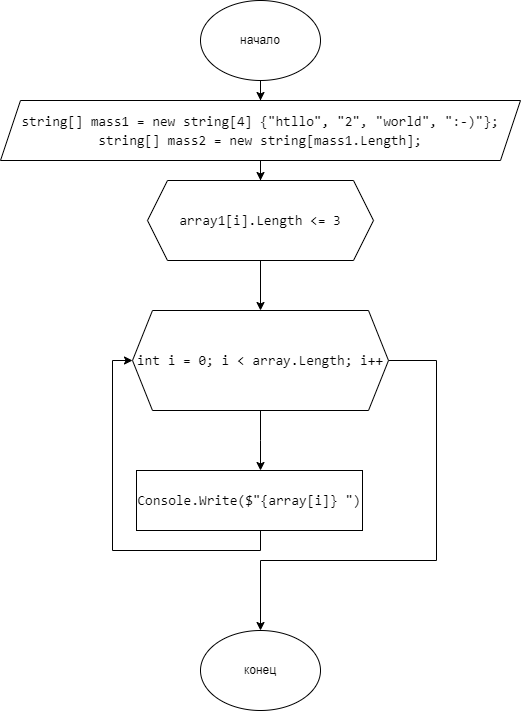

The diagram above was exported from draw.io. Its source (the exported page's mxGraphModel, read from the mxfile embedded in the PNG):
<mxGraphModel dx="1382" dy="795" grid="1" gridSize="10" guides="1" tooltips="1" connect="1" arrows="1" fold="1" page="1" pageScale="1" pageWidth="827" pageHeight="1169" math="0" shadow="0">
  <root>
    <mxCell id="0" />
    <mxCell id="1" parent="0" />
    <mxCell id="qIgbcCKDnrmDkEb0jGwR-11" value="" style="edgeStyle=orthogonalEdgeStyle;rounded=0;orthogonalLoop=1;jettySize=auto;html=1;fontColor=#000000;" edge="1" parent="1" source="qIgbcCKDnrmDkEb0jGwR-1" target="qIgbcCKDnrmDkEb0jGwR-10">
      <mxGeometry relative="1" as="geometry" />
    </mxCell>
    <mxCell id="qIgbcCKDnrmDkEb0jGwR-1" value="начало" style="ellipse;whiteSpace=wrap;html=1;" vertex="1" parent="1">
      <mxGeometry x="354" y="30" width="120" height="80" as="geometry" />
    </mxCell>
    <mxCell id="qIgbcCKDnrmDkEb0jGwR-6" style="edgeStyle=orthogonalEdgeStyle;rounded=0;orthogonalLoop=1;jettySize=auto;html=1;entryX=0.5;entryY=0;entryDx=0;entryDy=0;fontColor=#000000;" edge="1" parent="1" source="qIgbcCKDnrmDkEb0jGwR-2" target="qIgbcCKDnrmDkEb0jGwR-5">
      <mxGeometry relative="1" as="geometry">
        <Array as="points">
          <mxPoint x="590" y="390" />
          <mxPoint x="590" y="590" />
          <mxPoint x="414" y="590" />
        </Array>
      </mxGeometry>
    </mxCell>
    <mxCell id="qIgbcCKDnrmDkEb0jGwR-7" value="" style="edgeStyle=orthogonalEdgeStyle;rounded=0;orthogonalLoop=1;jettySize=auto;html=1;fontColor=#000000;" edge="1" parent="1" source="qIgbcCKDnrmDkEb0jGwR-2" target="qIgbcCKDnrmDkEb0jGwR-3">
      <mxGeometry relative="1" as="geometry">
        <Array as="points">
          <mxPoint x="414" y="470" />
          <mxPoint x="414" y="470" />
        </Array>
      </mxGeometry>
    </mxCell>
    <mxCell id="qIgbcCKDnrmDkEb0jGwR-2" value="&lt;div style=&quot;font-family: Consolas, &amp;quot;Courier New&amp;quot;, monospace; font-size: 14px; line-height: 19px;&quot;&gt;&lt;span style=&quot;background-color: rgb(255, 255, 255);&quot;&gt;int i = 0; i &amp;lt; array.Length; i++&lt;/span&gt;&lt;/div&gt;" style="shape=hexagon;perimeter=hexagonPerimeter2;whiteSpace=wrap;html=1;fixedSize=1;fillColor=#FFFFFF;" vertex="1" parent="1">
      <mxGeometry x="286" y="340" width="256" height="100" as="geometry" />
    </mxCell>
    <mxCell id="qIgbcCKDnrmDkEb0jGwR-8" style="edgeStyle=orthogonalEdgeStyle;rounded=0;orthogonalLoop=1;jettySize=auto;html=1;entryX=0;entryY=0.5;entryDx=0;entryDy=0;fontColor=#000000;" edge="1" parent="1" source="qIgbcCKDnrmDkEb0jGwR-3" target="qIgbcCKDnrmDkEb0jGwR-2">
      <mxGeometry relative="1" as="geometry">
        <Array as="points">
          <mxPoint x="414" y="580" />
          <mxPoint x="266" y="580" />
          <mxPoint x="266" y="390" />
        </Array>
      </mxGeometry>
    </mxCell>
    <mxCell id="qIgbcCKDnrmDkEb0jGwR-3" value="&lt;div style=&quot;font-family: Consolas, &amp;quot;Courier New&amp;quot;, monospace; font-size: 14px; line-height: 19px;&quot;&gt;&lt;span style=&quot;background-color: rgb(255, 255, 255);&quot;&gt;Console.Write($&quot;{array[i]} &quot;)&lt;/span&gt;&lt;/div&gt;" style="rounded=0;whiteSpace=wrap;html=1;" vertex="1" parent="1">
      <mxGeometry x="290" y="500" width="226" height="60" as="geometry" />
    </mxCell>
    <mxCell id="qIgbcCKDnrmDkEb0jGwR-5" value="конец" style="ellipse;whiteSpace=wrap;html=1;" vertex="1" parent="1">
      <mxGeometry x="354" y="660" width="120" height="80" as="geometry" />
    </mxCell>
    <mxCell id="qIgbcCKDnrmDkEb0jGwR-15" value="" style="edgeStyle=orthogonalEdgeStyle;rounded=0;orthogonalLoop=1;jettySize=auto;html=1;fontColor=#000000;" edge="1" parent="1" source="qIgbcCKDnrmDkEb0jGwR-10" target="qIgbcCKDnrmDkEb0jGwR-13">
      <mxGeometry relative="1" as="geometry" />
    </mxCell>
    <mxCell id="qIgbcCKDnrmDkEb0jGwR-10" value="&lt;div style=&quot;font-family: Consolas, &amp;quot;Courier New&amp;quot;, monospace; font-size: 14px; line-height: 19px;&quot;&gt;&lt;div style=&quot;&quot;&gt;&lt;span style=&quot;background-color: rgb(255, 255, 255);&quot;&gt;string[] mass1 = new string[4] {&quot;htllo&quot;, &quot;2&quot;, &quot;world&quot;, &quot;:-)&quot;};&lt;/span&gt;&lt;/div&gt;&lt;div style=&quot;&quot;&gt;&lt;span style=&quot;background-color: rgb(255, 255, 255);&quot;&gt;string[] mass2 = new string[mass1.Length];&lt;/span&gt;&lt;/div&gt;&lt;/div&gt;" style="shape=parallelogram;perimeter=parallelogramPerimeter;whiteSpace=wrap;html=1;fixedSize=1;labelBackgroundColor=#FFFFFF;fontColor=#000000;fillColor=#FFFFFF;" vertex="1" parent="1">
      <mxGeometry x="154" y="130" width="520" height="60" as="geometry" />
    </mxCell>
    <mxCell id="qIgbcCKDnrmDkEb0jGwR-14" value="" style="edgeStyle=orthogonalEdgeStyle;rounded=0;orthogonalLoop=1;jettySize=auto;html=1;fontColor=#000000;" edge="1" parent="1" source="qIgbcCKDnrmDkEb0jGwR-13" target="qIgbcCKDnrmDkEb0jGwR-2">
      <mxGeometry relative="1" as="geometry" />
    </mxCell>
    <mxCell id="qIgbcCKDnrmDkEb0jGwR-13" value="&lt;br&gt;&lt;div style=&quot;font-family: Consolas, &amp;quot;Courier New&amp;quot;, monospace; font-weight: normal; font-size: 14px; line-height: 19px;&quot;&gt;&lt;div style=&quot;&quot;&gt;&lt;span style=&quot;background-color: rgb(255, 255, 255);&quot;&gt;array1[i].Length &amp;lt;= 3&lt;/span&gt;&lt;/div&gt;&lt;/div&gt;&lt;br&gt;" style="shape=hexagon;perimeter=hexagonPerimeter2;whiteSpace=wrap;html=1;fixedSize=1;labelBackgroundColor=#FFFFFF;fontColor=#000000;fillColor=#FFFFFF;" vertex="1" parent="1">
      <mxGeometry x="301" y="210" width="226" height="80" as="geometry" />
    </mxCell>
  </root>
</mxGraphModel>